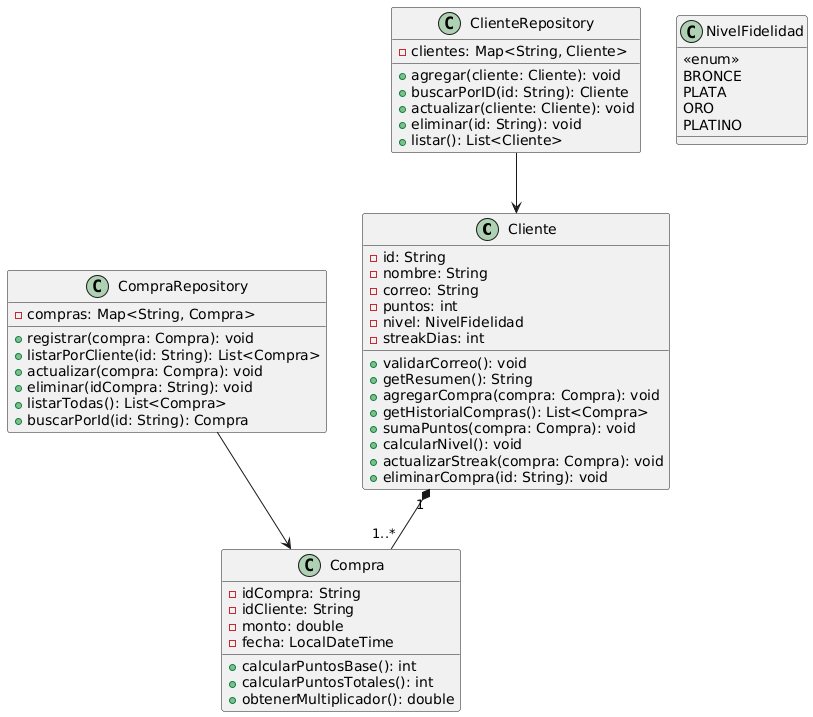

The diagram above was rendered by PlantUML. Its source (embedded in the PNG):
@startuml
class Cliente {
    - id: String
    - nombre: String
    - correo: String
    - puntos: int
    - nivel: NivelFidelidad
    - streakDias: int
    + validarCorreo(): void
    + getResumen(): String
    + agregarCompra(compra: Compra): void
    + getHistorialCompras(): List<Compra>
    + sumaPuntos(compra: Compra): void
    + calcularNivel(): void
    + actualizarStreak(compra: Compra): void
    + eliminarCompra(id: String): void
}

class Compra {
    - idCompra: String
    - idCliente: String
    - monto: double
    - fecha: LocalDateTime
    + calcularPuntosBase(): int
    + calcularPuntosTotales(): int
    + obtenerMultiplicador(): double
}

class NivelFidelidad {
    <<enum>>
    BRONCE
    PLATA
    ORO
    PLATINO
}

class ClienteRepository {
    - clientes: Map<String, Cliente>
    + agregar(cliente: Cliente): void
    + buscarPorID(id: String): Cliente
    + actualizar(cliente: Cliente): void
    + eliminar(id: String): void
    + listar(): List<Cliente>
}

class CompraRepository {
    - compras: Map<String, Compra>
    + registrar(compra: Compra): void
    + listarPorCliente(id: String): List<Compra>
    + actualizar(compra: Compra): void
    + eliminar(idCompra: String): void
    + listarTodas(): List<Compra>
    +buscarPorId(id: String): Compra
}

Cliente "1" *-- "1..*" Compra
ClienteRepository --> Cliente
CompraRepository --> Compra
@enduml